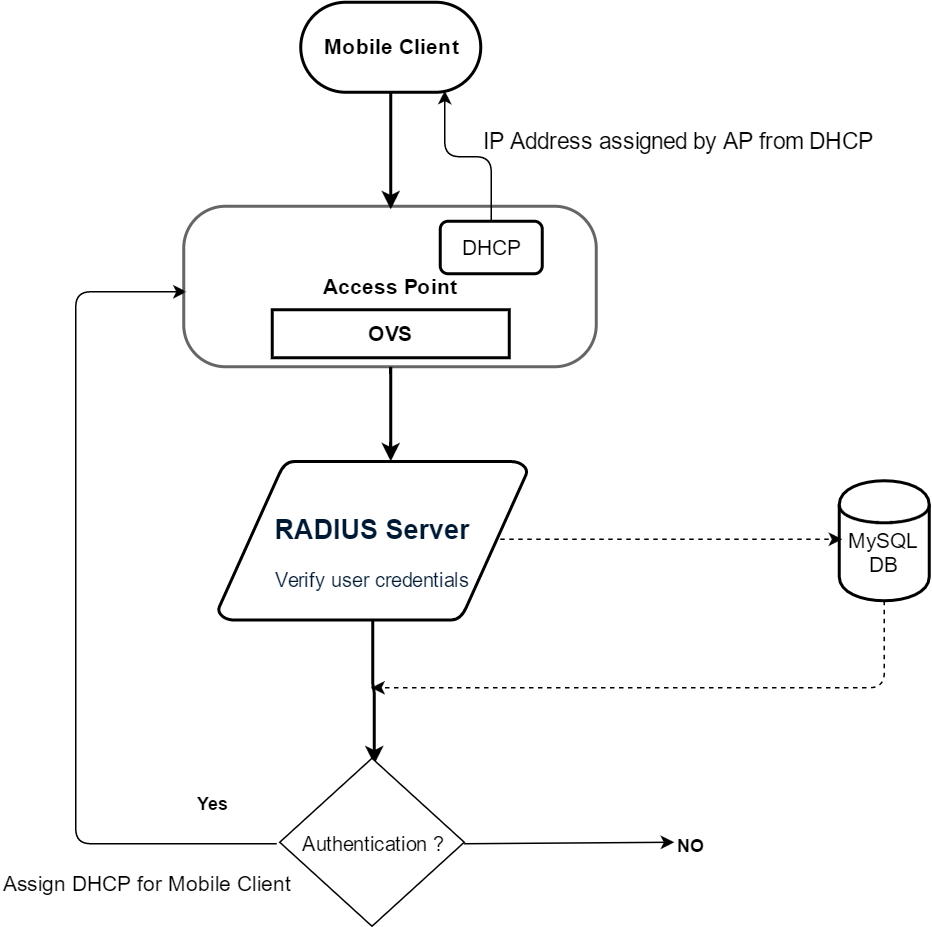

The diagram above was exported from draw.io. Its source (the exported page's mxGraphModel, read from the mxfile embedded in the PNG):
<mxGraphModel dx="1042" dy="514" grid="0" gridSize="10" guides="1" tooltips="1" connect="0" arrows="1" fold="1" page="1" pageScale="1.5" pageWidth="826" pageHeight="1169" background="none" math="0" shadow="0">
  <root>
    <mxCell id="0" style=";html=1;" />
    <mxCell id="1" style=";html=1;" parent="0" />
    <mxCell id="143" style="edgeStyle=orthogonalEdgeStyle;rounded=1;html=1;entryX=0.509;entryY=0.038;entryPerimeter=0;shadow=0;startArrow=none;startFill=0;endArrow=classic;endFill=1;jettySize=auto;orthogonalLoop=1;strokeWidth=2;" parent="1" source="3" target="73" edge="1">
      <mxGeometry relative="1" as="geometry" />
    </mxCell>
    <mxCell id="3" value="&lt;h2&gt;&lt;b&gt;RADIUS Server&lt;/b&gt;&lt;/h2&gt;&lt;div&gt;&lt;font style=&quot;font-size: 13px&quot;&gt;Verify user credentials&lt;/font&gt;&lt;/div&gt;" style="shape=mxgraph.flowchart.data;fillColor=#FFFFFF;strokeColor=#000000;strokeWidth=2;gradientColor=none;gradientDirection=north;fontColor=#001933;fontStyle=0;html=1;" parent="1" vertex="1">
      <mxGeometry x="205" y="486" width="206" height="106" as="geometry" />
    </mxCell>
    <mxCell id="144" style="edgeStyle=orthogonalEdgeStyle;rounded=1;html=1;shadow=0;startArrow=none;startFill=0;endArrow=classic;endFill=1;jettySize=auto;orthogonalLoop=1;strokeWidth=1;dashed=1;" parent="1" source="67" edge="1">
      <mxGeometry relative="1" as="geometry">
        <mxPoint x="307" y="637" as="targetPoint" />
        <Array as="points">
          <mxPoint x="649" y="637" />
          <mxPoint x="307" y="637" />
        </Array>
      </mxGeometry>
    </mxCell>
    <mxCell id="67" value="&lt;font style=&quot;font-size: 14px&quot;&gt;&amp;nbsp; &amp;nbsp; &amp;nbsp; MySQL DB&lt;/font&gt;" style="shape=cylinder;whiteSpace=wrap;html=1;strokeWidth=2;" parent="1" vertex="1">
      <mxGeometry x="619" y="499" width="60" height="80" as="geometry" />
    </mxCell>
    <mxCell id="68" value="" style="endArrow=classic;html=1;entryX=0.03;entryY=0.492;entryPerimeter=0;dashed=1;exitX=0.913;exitY=0.491;exitPerimeter=0;" parent="1" source="3" target="67" edge="1">
      <mxGeometry width="50" height="50" relative="1" as="geometry">
        <mxPoint x="402" y="721" as="sourcePoint" />
        <mxPoint x="454" y="169" as="targetPoint" />
      </mxGeometry>
    </mxCell>
    <mxCell id="145" style="edgeStyle=orthogonalEdgeStyle;rounded=1;html=1;entryX=0.007;entryY=0.533;entryPerimeter=0;shadow=0;startArrow=none;startFill=0;endArrow=classic;endFill=1;jettySize=auto;orthogonalLoop=1;strokeWidth=1;exitX=-0.016;exitY=0.505;exitPerimeter=0;" parent="1" source="73" target="82" edge="1">
      <mxGeometry relative="1" as="geometry">
        <Array as="points">
          <mxPoint x="110" y="741" />
          <mxPoint x="110" y="373" />
        </Array>
      </mxGeometry>
    </mxCell>
    <mxCell id="73" value="&lt;font style=&quot;font-size: 13px&quot;&gt;Authentication ?&lt;/font&gt;" style="rhombus;whiteSpace=wrap;html=1;" parent="1" vertex="1">
      <mxGeometry x="246" y="684" width="123" height="112" as="geometry" />
    </mxCell>
    <mxCell id="75" value="" style="endArrow=classic;html=1;shadow=0;exitX=0.998;exitY=0.511;exitPerimeter=0;entryX=-0.002;entryY=0.479;entryPerimeter=0;" parent="1" source="73" target="81" edge="1">
      <mxGeometry width="50" height="50" relative="1" as="geometry">
        <mxPoint x="421" y="314" as="sourcePoint" />
        <mxPoint x="591" y="784" as="targetPoint" />
      </mxGeometry>
    </mxCell>
    <mxCell id="139" style="edgeStyle=orthogonalEdgeStyle;rounded=1;html=1;entryX=0.56;entryY=0;entryPerimeter=0;shadow=0;startArrow=none;startFill=0;endArrow=classic;endFill=1;jettySize=auto;orthogonalLoop=1;strokeWidth=2;" parent="1" source="82" target="3" edge="1">
      <mxGeometry relative="1" as="geometry" />
    </mxCell>
    <mxCell id="82" value="&lt;font style=&quot;line-height: 450% ; font-size: 14px&quot;&gt;&lt;b&gt;Access Point&lt;/b&gt;&lt;/font&gt;" style="rounded=1;whiteSpace=wrap;html=1;arcSize=26;opacity=60;strokeWidth=2;" parent="1" vertex="1">
      <mxGeometry x="182" y="316" width="275" height="107" as="geometry" />
    </mxCell>
    <mxCell id="87" value="&lt;b&gt;&lt;font style=&quot;font-size: 14px&quot;&gt;OVS&lt;/font&gt;&lt;/b&gt;" style="whiteSpace=wrap;html=1;strokeWidth=2;" parent="1" vertex="1">
      <mxGeometry x="241" y="385" width="158" height="32" as="geometry" />
    </mxCell>
    <mxCell id="136" style="edgeStyle=orthogonalEdgeStyle;rounded=1;html=1;entryX=0.503;entryY=0.018;entryPerimeter=0;shadow=0;startArrow=none;startFill=0;endArrow=classic;endFill=1;jettySize=auto;orthogonalLoop=1;strokeWidth=2;" parent="1" source="88" target="82" edge="1">
      <mxGeometry relative="1" as="geometry" />
    </mxCell>
    <mxCell id="88" value="&lt;h3&gt;Mobile Client&lt;/h3&gt;" style="whiteSpace=wrap;html=1;rounded=1;arcSize=50;strokeWidth=2;" parent="1" vertex="1">
      <mxGeometry x="260" y="180" width="120" height="60" as="geometry" />
    </mxCell>
    <mxCell id="81" value="&lt;b&gt;NO&lt;/b&gt;" style="text;html=1;resizable=0;points=[];autosize=1;align=left;verticalAlign=top;spacingTop=-4;" parent="1" vertex="1">
      <mxGeometry x="509" y="733" width="28" height="14" as="geometry" />
    </mxCell>
    <mxCell id="146" value="&lt;b&gt;Yes&lt;/b&gt;" style="text;html=1;resizable=0;points=[];autosize=1;align=left;verticalAlign=top;spacingTop=-4;" parent="1" vertex="1">
      <mxGeometry x="189" y="705" width="30" height="14" as="geometry" />
    </mxCell>
    <mxCell id="148" style="edgeStyle=orthogonalEdgeStyle;rounded=1;html=1;entryX=0.797;entryY=0.99;entryPerimeter=0;shadow=0;startArrow=none;startFill=0;endArrow=classic;endFill=1;jettySize=auto;orthogonalLoop=1;strokeWidth=1;" parent="1" source="147" target="88" edge="1">
      <mxGeometry relative="1" as="geometry" />
    </mxCell>
    <mxCell id="147" value="&lt;font style=&quot;font-size: 14px&quot;&gt;DHCP&lt;/font&gt;" style="rounded=1;whiteSpace=wrap;html=1;strokeWidth=2;" parent="1" vertex="1">
      <mxGeometry x="353" y="326" width="68" height="35" as="geometry" />
    </mxCell>
    <mxCell id="149" value="&lt;font style=&quot;font-size: 14px&quot;&gt;Assign DHCP for Mobile Client&lt;/font&gt;" style="text;html=1;resizable=0;points=[];autosize=1;align=left;verticalAlign=top;spacingTop=-4;" parent="1" vertex="1">
      <mxGeometry x="60" y="757" width="200" height="14" as="geometry" />
    </mxCell>
    <mxCell id="150" value="&lt;font style=&quot;font-size: 15px&quot;&gt;IP Address assigned by AP from DHCP&lt;/font&gt;" style="text;html=1;resizable=0;points=[];autosize=1;align=left;verticalAlign=top;spacingTop=-4;" parent="1" vertex="1">
      <mxGeometry x="380" y="261" width="272" height="14" as="geometry" />
    </mxCell>
  </root>
</mxGraphModel>